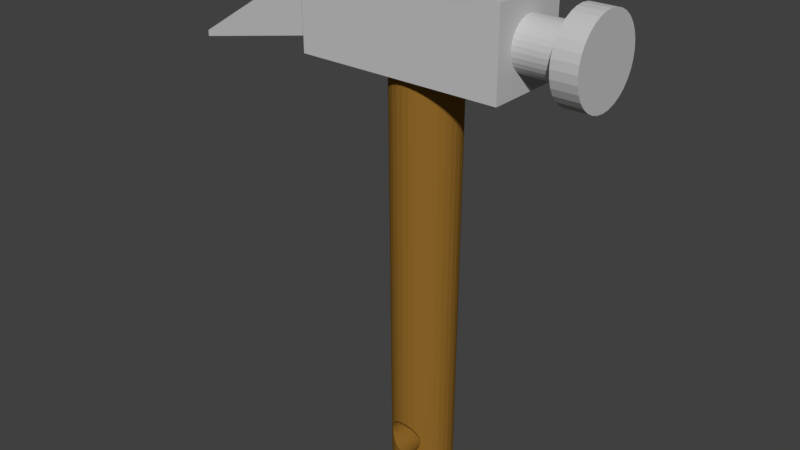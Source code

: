 # Source: hammer.blend  (saved by Blender 2.77.0; exported with 4.5.12 LTS)
import bpy
from mathutils import Matrix  # noqa: F401  (used for matrix-valued properties, if any)

bpy.ops.wm.read_factory_settings(use_empty=True)
scene = bpy.context.scene
scene.name = 'Scene'

# ---- collections
col_collection_1 = bpy.data.collections.new('Collection 1'); scene.collection.children.link(col_collection_1)

# ---- materials (node trees are filled in below, after node groups)
mat_material_002 = bpy.data.materials.new('Material.002')
mat_material_002.alpha_threshold = 0.0
mat_material_002.use_transparent_shadow = False
mat_material_002.diffuse_color = (0.5489, 0.5489, 0.5489, 1.0)
mat_material_002.roughness = 0.5
mat_material_002.specular_intensity = 0.7368
mat_material_001 = bpy.data.materials.new('Material.001')
mat_material_001.alpha_threshold = 0.0
mat_material_001.use_transparent_shadow = False
mat_material_001.diffuse_color = (0.2883, 0.1428, 0.02287, 1.0)
mat_material_001.roughness = 0.5

# ---- material node trees

# ---- world
world_world = bpy.data.worlds.new('World'); scene.world = world_world
world_world.color = (0.05088, 0.05088, 0.05088)
world_world.use_sun_shadow = False
world_world.sun_shadow_jitter_overblur = 0.0
world_world.cycles.sampling_method = 'MANUAL'

# ---- meshes
me_cube_003 = bpy.data.meshes.new('Cube.003')
me_cube_003.from_pydata([(-0.4187, -1.0, -0.5771), (-0.4187, -0.5838, -0.5771), (-0.4187, -0.5838, -0.719), (-0.4187, -1.0, -0.719), (1.0, -1.0, 1.32), (1.0, -1.0, -0.099), (1.0, 1.0, 1.32), (-0.4187, 1.0, -0.5771), (-0.4187, 0.5838, -0.5771), (0.705, 0.0, 0.9254), (0.705, 0.0, 0.4175), (-0.4187, 0.5838, -0.719), (-0.4187, 1.0, -0.719), (1.0, 1.0, -0.099)], [], [(0, 1, 2, 3), (4, 0, 3, 5), (4, 6, 7, 8, 9, 1, 0), (10, 13, 5), (6, 4, 5, 13), (7, 6, 13, 12), (8, 7, 12, 11), (9, 8, 11, 10), (10, 2, 1, 9), (5, 3, 2), (10, 11, 13), (5, 2, 10), (11, 12, 13)])
me_cube_003.materials.append(mat_material_002)
me_cube_003.use_remesh_preserve_volume = False
me_cube_003.use_remesh_preserve_attributes = False
me_cube_003.use_mirror_vertex_groups = False
me_cube_003.update()
me_cylinder_001 = bpy.data.meshes.new('Cylinder.001')
me_cylinder_001.from_pydata([(4.776e-08, 0.5947, -0.7739), (0.0, 1.0, 1.0), (0.116, 0.5833, -0.7739), (0.1951, 0.9808, 1.0), (0.2276, 0.5494, -0.7739), (0.3827, 0.9239, 1.0), (0.3304, 0.4945, -0.7739), (0.5556, 0.8315, 1.0), (0.4205, 0.4205, -0.7739), (0.7071, 0.7071, 1.0), (0.4945, 0.3304, -0.7739), (0.8315, 0.5556, 1.0), (0.5494, 0.2276, -0.7739), (0.9239, 0.3827, 1.0), (0.5833, 0.116, -0.7739), (0.9808, 0.1951, 1.0), (0.5947, 1.612e-07, -0.7739), (1.0, 7.55e-08, 1.0), (0.5833, -0.116, -0.7739), (0.9808, -0.1951, 1.0), (0.5494, -0.2276, -0.7739), (0.9239, -0.3827, 1.0), (0.4945, -0.3304, -0.7739), (0.8315, -0.5556, 1.0), (0.4205, -0.4205, -0.7739), (0.7071, -0.7071, 1.0), (0.3304, -0.4945, -0.7739), (0.5556, -0.8315, 1.0), (0.2276, -0.5494, -0.7739), (0.3827, -0.9239, 1.0), (0.116, -0.5833, -0.7739), (0.1951, -0.9808, 1.0), (-1.46e-07, -0.5947, -0.7739), (-3.258e-07, -1.0, 1.0), (-0.116, -0.5833, -0.7739), (-0.1951, -0.9808, 1.0), (-0.2276, -0.5494, -0.7739), (-0.3827, -0.9239, 1.0), (-0.3304, -0.4945, -0.7739), (-0.5556, -0.8315, 1.0), (-0.4205, -0.4205, -0.7739), (-0.7071, -0.7071, 1.0), (-0.4945, -0.3304, -0.7739), (-0.8315, -0.5556, 1.0), (-0.5494, -0.2276, -0.7739), (-0.9239, -0.3827, 1.0), (-0.5833, -0.116, -0.7739), (-0.9808, -0.1951, 1.0), (-0.5947, 6.906e-07, -0.7739), (-1.0, 9.656e-07, 1.0), (-0.5833, 0.116, -0.7739), (-0.9808, 0.1951, 1.0), (-0.5494, 0.2276, -0.7739), (-0.9239, 0.3827, 1.0), (-0.4945, 0.3304, -0.7739), (-0.8315, 0.5556, 1.0), (-0.4205, 0.4205, -0.7739), (-0.7071, 0.7071, 1.0), (-0.3304, 0.4945, -0.7739), (-0.5556, 0.8315, 1.0), (-0.2276, 0.5494, -0.7739), (-0.3827, 0.9239, 1.0), (-0.116, 0.5833, -0.7739), (-0.1951, 0.9808, 1.0), (0.0, 1.0, 0.401), (0.1951, 0.9808, 0.401), (0.3827, 0.9239, 0.401), (0.5556, 0.8315, 0.401), (0.7071, 0.7071, 0.401), (0.8315, 0.5556, 0.401), (0.9239, 0.3827, 0.401), (0.9808, 0.1951, 0.401), (1.0, 7.55e-08, 0.401), (0.9808, -0.1951, 0.401), (0.9239, -0.3827, 0.401), (0.8315, -0.5556, 0.401), (0.7071, -0.7071, 0.401), (0.5556, -0.8315, 0.401), (0.3827, -0.9239, 0.401), (0.1951, -0.9808, 0.401), (-3.258e-07, -1.0, 0.401), (-0.1951, -0.9808, 0.401), (-0.3827, -0.9239, 0.401), (-0.5556, -0.8315, 0.401), (-0.7071, -0.7071, 0.401), (-0.8315, -0.5556, 0.401), (-0.9239, -0.3827, 0.401), (-0.9808, -0.1951, 0.401), (-1.0, 9.656e-07, 0.401), (-0.9808, 0.1951, 0.401), (-0.9239, 0.3827, 0.401), (-0.8315, 0.5556, 0.401), (-0.7071, 0.7071, 0.401), (-0.5556, 0.8315, 0.401), (-0.3827, 0.9239, 0.401), (-0.1951, 0.9808, 0.401), (0.116, 0.5833, 0.2716), (0.2276, 0.5494, 0.2716), (0.3304, 0.4945, 0.2716), (0.4205, 0.4205, 0.2716), (0.4945, 0.3304, 0.2716), (0.5494, 0.2276, 0.2716), (0.5833, 0.116, 0.2716), (0.5947, 1.612e-07, 0.2716), (0.5833, -0.116, 0.2716), (0.5494, -0.2276, 0.2716), (0.4945, -0.3304, 0.2716), (0.4205, -0.4205, 0.2716), (0.3304, -0.4945, 0.2716), (0.2276, -0.5494, 0.2716), (0.116, -0.5833, 0.2716), (-1.62e-07, -0.5947, 0.2716), (-0.116, -0.5833, 0.2716), (-0.2276, -0.5494, 0.2716), (-0.3304, -0.4945, 0.2716), (-0.4205, -0.4205, 0.2716), (-0.4945, -0.3304, 0.2716), (-0.5494, -0.2276, 0.2716), (-0.5833, -0.116, 0.2716), (-0.5947, 6.906e-07, 0.2716), (-0.5833, 0.116, 0.2716), (-0.5494, 0.2276, 0.2716), (-0.4945, 0.3304, 0.2716), (-0.4205, 0.4205, 0.2716), (-0.3304, 0.4945, 0.2716), (-0.2276, 0.5494, 0.2716), (-0.116, 0.5833, 0.2716), (3.179e-08, 0.5947, 0.2716)], [], [(64, 1, 3, 65), (65, 3, 5, 66), (66, 5, 7, 67), (67, 7, 9, 68), (68, 9, 11, 69), (69, 11, 13, 70), (70, 13, 15, 71), (71, 15, 17, 72), (72, 17, 19, 73), (73, 19, 21, 74), (74, 21, 23, 75), (75, 23, 25, 76), (76, 25, 27, 77), (77, 27, 29, 78), (78, 29, 31, 79), (79, 31, 33, 80), (80, 33, 35, 81), (81, 35, 37, 82), (82, 37, 39, 83), (83, 39, 41, 84), (84, 41, 43, 85), (85, 43, 45, 86), (86, 45, 47, 87), (87, 47, 49, 88), (88, 49, 51, 89), (89, 51, 53, 90), (90, 53, 55, 91), (91, 55, 57, 92), (92, 57, 59, 93), (93, 59, 61, 94), (3, 1, 63, 61, 59, 57, 55, 53, 51, 49, 47, 45, 43, 41, 39, 37, 35, 33, 31, 29, 27, 25, 23, 21, 19, 17, 15, 13, 11, 9, 7, 5), (94, 61, 63, 95), (95, 63, 1, 64), (0, 2, 4, 6, 8, 10, 12, 14, 16, 18, 20, 22, 24, 26, 28, 30, 32, 34, 36, 38, 40, 42, 44, 46, 48, 50, 52, 54, 56, 58, 60, 62), (126, 95, 64, 127), (125, 94, 95, 126), (124, 93, 94, 125), (123, 92, 93, 124), (122, 91, 92, 123), (121, 90, 91, 122), (120, 89, 90, 121), (119, 88, 89, 120), (118, 87, 88, 119), (117, 86, 87, 118), (116, 85, 86, 117), (115, 84, 85, 116), (114, 83, 84, 115), (113, 82, 83, 114), (112, 81, 82, 113), (111, 80, 81, 112), (110, 79, 80, 111), (109, 78, 79, 110), (108, 77, 78, 109), (107, 76, 77, 108), (106, 75, 76, 107), (105, 74, 75, 106), (104, 73, 74, 105), (103, 72, 73, 104), (102, 71, 72, 103), (101, 70, 71, 102), (100, 69, 70, 101), (99, 68, 69, 100), (98, 67, 68, 99), (97, 66, 67, 98), (96, 65, 66, 97), (127, 64, 65, 96), (0, 127, 96, 2), (2, 96, 97, 4), (4, 97, 98, 6), (6, 98, 99, 8), (8, 99, 100, 10), (10, 100, 101, 12), (12, 101, 102, 14), (14, 102, 103, 16), (16, 103, 104, 18), (18, 104, 105, 20), (20, 105, 106, 22), (22, 106, 107, 24), (24, 107, 108, 26), (26, 108, 109, 28), (28, 109, 110, 30), (30, 110, 111, 32), (32, 111, 112, 34), (34, 112, 113, 36), (36, 113, 114, 38), (38, 114, 115, 40), (40, 115, 116, 42), (42, 116, 117, 44), (44, 117, 118, 46), (46, 118, 119, 48), (48, 119, 120, 50), (50, 120, 121, 52), (52, 121, 122, 54), (54, 122, 123, 56), (56, 123, 124, 58), (58, 124, 125, 60), (60, 125, 126, 62), (62, 126, 127, 0)])
me_cylinder_001.materials.append(mat_material_002)
me_cylinder_001.use_remesh_preserve_volume = False
me_cylinder_001.use_remesh_preserve_attributes = False
me_cylinder_001.use_mirror_vertex_groups = False
me_cylinder_001.auto_texspace = False
me_cylinder_001.update()
me_cube_001 = bpy.data.meshes.new('Cube.001')
me_cube_001.from_pydata([(-1.0, -1.0, -1.0), (-1.0, -1.0, 1.0), (-1.0, 1.0, -1.0), (-1.0, 1.0, 1.0), (1.0, -1.0, -1.0), (1.0, -1.0, 1.0), (1.0, 1.0, -1.0), (1.0, 1.0, 1.0)], [], [(1, 3, 2, 0), (3, 7, 6, 2), (7, 5, 4, 6), (5, 1, 0, 4), (0, 2, 6, 4), (5, 7, 3, 1)])
me_cube_001.materials.append(mat_material_002)
me_cube_001.use_remesh_preserve_volume = False
me_cube_001.use_remesh_preserve_attributes = False
me_cube_001.use_mirror_vertex_groups = False
me_cube_001.update()
me_cylinder = bpy.data.meshes.new('Cylinder')
me_cylinder.from_pydata([(3.29e-08, 0.7551, -1.0), (3.253e-08, 0.7573, -0.9359), (0.08306, 0.7491, -0.9342), (0.1478, 0.7429, -0.9303), (0.1473, 0.7406, -1.0), (0.289, 0.6977, -1.0), (0.4195, 0.6279, -1.0), (0.534, 0.534, -1.0), (0.6279, 0.4195, -1.0), (0.6977, 0.289, -1.0), (0.7406, 0.1473, -1.0), (0.7551, 1.18e-07, -1.0), (0.7406, -0.1473, -1.0), (0.6977, -0.289, -1.0), (0.6279, -0.4195, -1.0), (0.534, -0.534, -1.0), (0.4195, -0.6279, -1.0), (0.289, -0.6977, -1.0), (0.1473, -0.7406, -1.0), (-2.132e-07, -0.7551, -1.0), (-0.1473, -0.7406, -1.0), (-0.289, -0.6977, -1.0), (-0.4195, -0.6279, -1.0), (-0.534, -0.534, -1.0), (-0.6279, -0.4195, -1.0), (-0.6977, -0.289, -1.0), (-0.7406, -0.1473, -1.0), (-0.7551, 7.901e-07, -1.0), (-0.7406, 0.1473, -1.0), (-0.6977, 0.289, -1.0), (-0.6279, 0.4195, -1.0), (-0.534, 0.534, -1.0), (-0.4195, 0.6279, -1.0), (-0.289, 0.6977, -1.0), (-0.1473, 0.7406, -1.0), (-0.1478, 0.7429, -0.9303), (-0.08306, 0.7491, -0.9342), (-1.387e-07, 0.7573, -0.9359), (0.1629, 0.7383, -0.9294), (0.2365, 0.7163, -0.9215), (0.2901, 0.7003, -0.9127), (0.3011, 0.6945, -0.9109), (0.354, 0.6667, -0.898), (0.3934, 0.6462, -0.8833), (0.4176, 0.6339, -0.8673), (0.4221, 0.6318, -0.8581), (0.4258, 0.6291, -0.8507), (0.4224, 0.6322, -0.8439), (0.4563, 0.6829, 1.0), (0.5808, 0.5808, 1.0), (0.6829, 0.4563, 1.0), (0.7589, 0.3143, 1.0), (0.8056, 0.1602, 1.0), (0.8214, 1.129e-07, 1.0), (0.8056, -0.1602, 1.0), (0.7589, -0.3143, 1.0), (0.6829, -0.4563, 1.0), (0.5808, -0.5808, 1.0), (0.4563, -0.6829, 1.0), (0.4224, -0.6322, -0.8439), (0.4258, -0.6291, -0.8507), (0.4221, -0.6318, -0.8581), (0.4176, -0.6339, -0.8673), (0.3934, -0.6462, -0.8833), (0.354, -0.6667, -0.898), (0.3011, -0.6945, -0.9109), (0.2901, -0.7003, -0.9127), (0.2365, -0.7163, -0.9215), (0.1629, -0.7383, -0.9294), (0.1478, -0.7429, -0.9303), (0.08306, -0.7491, -0.9342), (-1.765e-07, -0.7573, -0.9359), (-0.08306, -0.7491, -0.9342), (-0.1478, -0.7429, -0.9303), (-0.1629, -0.7383, -0.9294), (-0.2365, -0.7163, -0.9215), (-0.2901, -0.7003, -0.9127), (-0.3011, -0.6945, -0.9109), (-0.354, -0.6667, -0.898), (-0.3934, -0.6462, -0.8833), (-0.4176, -0.6339, -0.8673), (-0.4221, -0.6318, -0.8581), (-0.4258, -0.6291, -0.8507), (-0.4224, -0.6322, -0.8439), (-0.4563, -0.6829, 1.0), (-0.5808, -0.5808, 1.0), (-0.6829, -0.4563, 1.0), (-0.7589, -0.3143, 1.0), (-0.8056, -0.1602, 1.0), (-0.8214, 8.44e-07, 1.0), (-0.8056, 0.1602, 1.0), (-0.7589, 0.3143, 1.0), (-0.6829, 0.4563, 1.0), (-0.5808, 0.5808, 1.0), (-0.4563, 0.683, 1.0), (-0.4224, 0.6322, -0.8439), (-0.4258, 0.6291, -0.8507), (-0.4221, 0.6318, -0.8581), (-0.4176, 0.6339, -0.8673), (-0.3934, 0.6462, -0.8833), (-0.354, 0.6667, -0.898), (-0.3011, 0.6945, -0.9109), (-0.2901, 0.7003, -0.9127), (-0.2365, 0.7163, -0.9215), (-0.1629, 0.7383, -0.9294), (0.2917, 0.7041, -0.789), (0.3143, 0.7589, 1.0), (0.4176, 0.6351, -0.8341), (0.3934, 0.6487, -0.8181), (0.354, 0.6703, -0.8034), (0.3011, 0.699, -0.7905), (0.1602, 0.8056, 1.0), (2.121e-08, 0.8214, 1.0), (-0.1602, 0.8056, 1.0), (-0.3143, 0.7589, 1.0), (-0.3143, -0.7589, 1.0), (-0.1602, -0.8056, 1.0), (-2.464e-07, -0.8214, 1.0), (0.1602, -0.8056, 1.0), (0.3143, -0.7589, 1.0), (0.2917, -0.7041, -0.789), (0.3011, -0.699, -0.7905), (0.354, -0.6703, -0.8034), (0.3934, -0.6487, -0.8181), (0.4176, -0.6351, -0.8341), (-0.2917, -0.7041, -0.789), (-0.4176, -0.6351, -0.8341), (-0.3934, -0.6487, -0.8181), (-0.354, -0.6703, -0.8034), (-0.3011, -0.699, -0.7905), (-0.2917, 0.7041, -0.789), (-0.3011, 0.699, -0.7905), (-0.354, 0.6703, -0.8034), (-0.3934, 0.6487, -0.8181), (-0.4176, 0.6351, -0.8341), (0.1488, 0.7481, -0.7712), (0.2365, 0.7211, -0.7799), (0.1629, 0.7437, -0.772), (1.577e-08, 0.7629, -0.7656), (0.08306, 0.7547, -0.7672), (-0.1488, 0.7481, -0.7712), (-0.08306, 0.7547, -0.7672), (-0.1629, 0.7437, -0.772), (-0.2365, 0.7211, -0.7799), (-0.1488, -0.7481, -0.7712), (-0.2365, -0.7211, -0.7799), (-0.1629, -0.7437, -0.772), (-2.171e-07, -0.7629, -0.7656), (-0.08306, -0.7547, -0.7672), (0.1488, -0.7481, -0.7712), (0.0, -0.7629, -0.7656), (0.08306, -0.7547, -0.7672), (0.1629, -0.7437, -0.772), (0.2365, -0.7211, -0.7799)], [], [(0, 1, 2, 3, 4), (0, 4, 5, 6, 7, 8, 9, 10, 11, 12, 13, 14, 15, 16, 17, 18, 19, 20, 21, 22, 23, 24, 25, 26, 27, 28, 29, 30, 31, 32, 33, 34), (34, 35, 36, 37, 1, 0), (4, 3, 38, 39, 40, 5), (5, 40, 41, 42, 43, 44, 45, 6), (6, 45, 46, 47, 48, 49, 7), (7, 49, 50, 8), (8, 50, 51, 9), (9, 51, 52, 10), (10, 52, 53, 11), (11, 53, 54, 12), (12, 54, 55, 13), (13, 55, 56, 14), (14, 56, 57, 15), (15, 57, 58, 59, 60, 61, 16), (16, 61, 62, 63, 64, 65, 66, 17), (17, 66, 67, 68, 69, 18), (18, 69, 70, 71, 19), (19, 71, 72, 73, 20), (20, 73, 74, 75, 76, 21), (21, 76, 77, 78, 79, 80, 81, 22), (22, 81, 82, 83, 84, 85, 23), (23, 85, 86, 24), (24, 86, 87, 25), (25, 87, 88, 26), (26, 88, 89, 27), (27, 89, 90, 28), (28, 90, 91, 29), (29, 91, 92, 30), (30, 92, 93, 31), (31, 93, 94, 95, 96, 97, 32), (32, 97, 98, 99, 100, 101, 102, 33), (33, 102, 103, 104, 35, 34), (105, 106, 48, 47, 107, 108, 109, 110), (111, 112, 113, 114, 94, 93, 92, 91, 90, 89, 88, 87, 86, 85, 84, 115, 116, 117, 118, 119, 58, 57, 56, 55, 54, 53, 52, 51, 50, 49, 48, 106), (59, 58, 119, 120, 121, 122, 123, 124), (125, 115, 84, 83, 126, 127, 128, 129), (95, 94, 114, 130, 131, 132, 133, 134), (135, 111, 106, 105, 136, 137), (138, 112, 111, 135, 139), (140, 113, 112, 138, 141), (130, 114, 113, 140, 142, 143), (144, 116, 115, 125, 145, 146), (147, 117, 116, 144, 148), (149, 118, 117, 147, 150, 151), (120, 119, 118, 149, 152, 153), (138, 139, 151, 150), (141, 138, 150, 147, 148), (139, 135, 137, 152, 149, 151), (142, 140, 141, 148, 144, 146), (137, 136, 153, 152), (143, 142, 146, 145), (136, 105, 110, 121, 120, 153), (131, 130, 143, 145, 125, 129), (110, 109, 122, 121), (132, 131, 129, 128), (109, 108, 123, 122), (133, 132, 128, 127), (108, 107, 124, 123), (134, 133, 127, 126), (107, 47, 46, 60, 59, 124), (96, 95, 134, 126, 83, 82), (46, 45, 44, 62, 61, 60), (98, 97, 96, 82, 81, 80), (44, 43, 63, 62), (99, 98, 80, 79), (43, 42, 64, 63), (100, 99, 79, 78), (42, 41, 65, 64), (101, 100, 78, 77), (41, 40, 39, 67, 66, 65), (103, 102, 101, 77, 76, 75), (39, 38, 68, 67), (104, 103, 75, 74), (38, 3, 2, 70, 69, 68), (36, 35, 104, 74, 73, 72), (2, 1, 37, 71, 70), (37, 36, 72, 71)])
me_cylinder.materials.append(mat_material_001)
me_cylinder.use_remesh_preserve_volume = False
me_cylinder.use_remesh_preserve_attributes = False
me_cylinder.use_mirror_vertex_groups = False
me_cylinder.update()

# ---- objects
ob_cube_002 = bpy.data.objects.new('Cube.002', me_cube_003)
ob_cylinder_001 = bpy.data.objects.new('Cylinder.001', me_cylinder_001)
ob_cube = bpy.data.objects.new('Cube', me_cube_001)
ob_cylinder = bpy.data.objects.new('Cylinder', me_cylinder)

# ---- transforms, parenting, visibility, modifiers, constraints
ob_cube_002.location = (-4.282, 0.0, 5.014)
ob_cube_002.scale = (1.944, 0.9098, 0.9098)
ob_cube_002.lineart.crease_threshold = 0.0
ob_cylinder_001.location = (2.868, 0.0, 5.484)
ob_cylinder_001.rotation_euler = (0.0, 1.571, 0.0)
ob_cylinder_001.scale = (0.9098, 0.9098, 0.9098)
ob_cylinder_001.show_texture_space = True
ob_cylinder_001.lineart.crease_threshold = 0.0
ob_cube.location = (-0.04383, 0.0, 5.484)
ob_cube.scale = (2.275, 0.9098, 0.9098)
ob_cube.lineart.crease_threshold = 0.0
ob_cylinder.location = (0.0, 0.0, 0.1457)
ob_cylinder.scale = (0.9, 0.9, 4.5)
ob_cylinder.lineart.crease_threshold = 0.0

# ---- collection membership
col_collection_1.objects.link(ob_cube_002)
col_collection_1.objects.link(ob_cylinder_001)
col_collection_1.objects.link(ob_cube)
col_collection_1.objects.link(ob_cylinder)

# ---- scene / render settings (as saved in the file)
scene.frame_start = 1; scene.frame_end = 250; scene.frame_set(1)
scene.render.engine = 'BLENDER_EEVEE_NEXT'
scene.render.resolution_percentage = 50
scene.render.dither_intensity = 0.0
scene.cycles.use_denoising = False
scene.cycles.samples = 128
scene.cycles.sampling_pattern = 'TABULATED_SOBOL'
scene.cycles.light_sampling_threshold = 0.0
scene.cycles.use_adaptive_sampling = False
scene.cycles.use_light_tree = False
scene.cycles.blur_glossy = 0.0
scene.cycles.sample_clamp_indirect = 0.0
scene.view_settings.view_transform = 'Standard'
bpy.context.view_layer.update()

# ---- added for rendering (the .blend has no active camera and no usable light): camera, sun
cam_auto = bpy.data.cameras.new('AutoCamera')
cam_auto.lens = 50.0
cam_auto.sensor_width = 36.0
cam_auto.clip_end = 1000.0
ob_auto_camera = bpy.data.objects.new('AutoCamera', cam_auto)
scene.collection.objects.link(ob_auto_camera)
ob_auto_camera.location = (12.3461, -15.6064, 11.4242)
ob_auto_camera.rotation_euler = (1.09748, -7.21219e-08, 0.694738)
scene.camera = ob_auto_camera
light_auto_sun = bpy.data.lights.new('AutoSun', 'SUN')
light_auto_sun.energy = 3.0
light_auto_sun.angle = 0.0523599
ob_auto_sun = bpy.data.objects.new('AutoSun', light_auto_sun)
scene.collection.objects.link(ob_auto_sun)
ob_auto_sun.rotation_euler = (0.872665, 0.174533, 0.523599)
bpy.context.view_layer.update()
